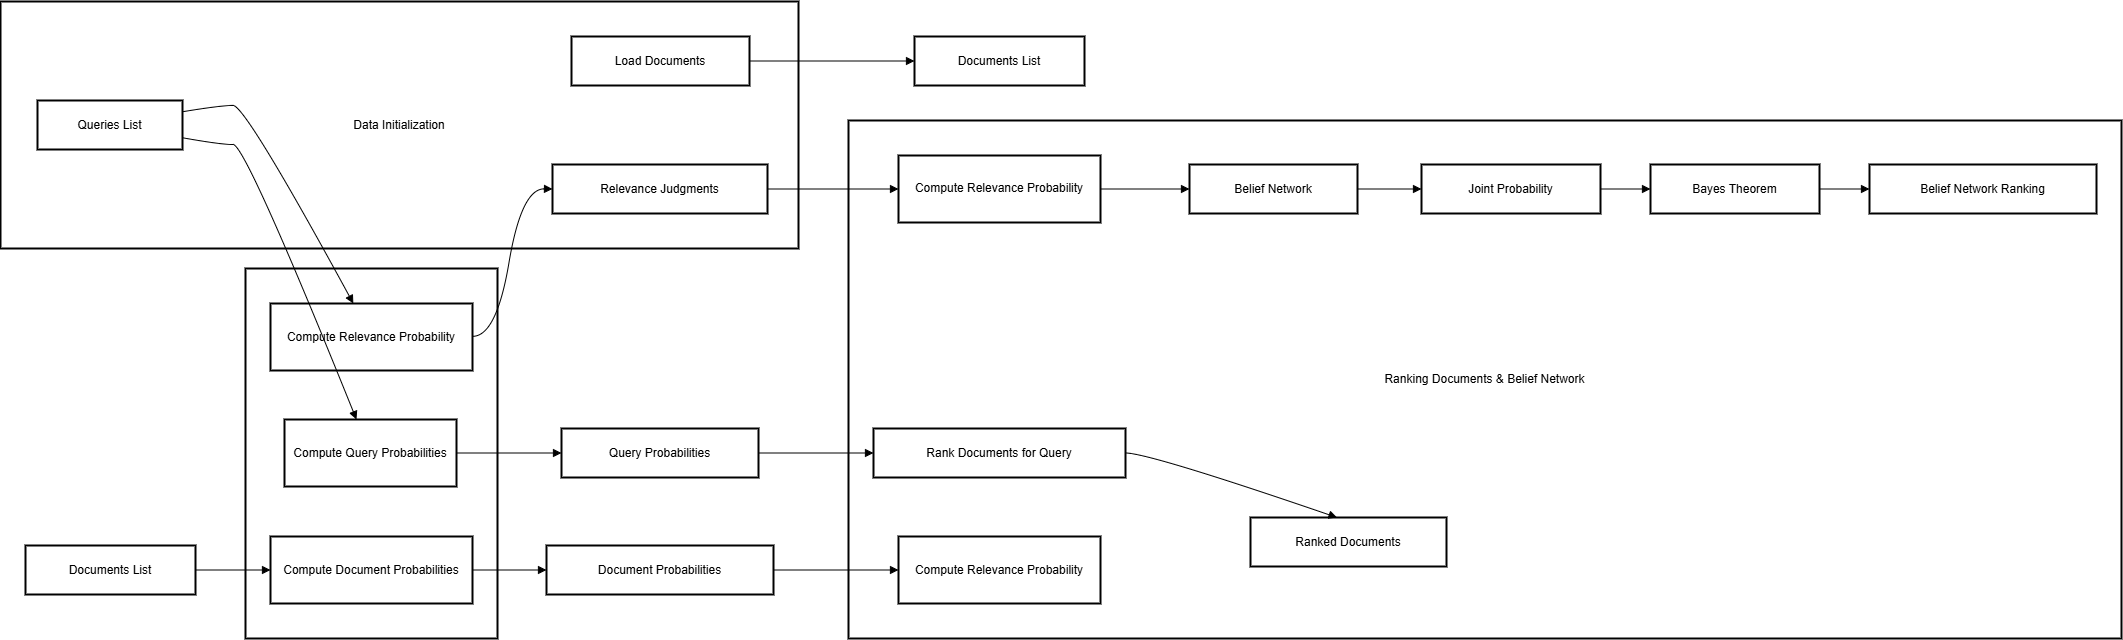

The diagram above was exported from draw.io. Its source (the exported page's mxGraphModel, read from the mxfile embedded in the PNG):
<mxGraphModel dx="1600" dy="851" grid="1" gridSize="10" guides="1" tooltips="1" connect="1" arrows="1" fold="1" page="1" pageScale="1" pageWidth="827" pageHeight="1169" math="0" shadow="0">
  <root>
    <mxCell id="0" />
    <mxCell id="1" parent="0" />
    <mxCell id="eQ6OQJ208QbVX5FJuLuF-1" value="Ranking Documents &amp; Belief Network" style="whiteSpace=wrap;strokeWidth=2;" vertex="1" parent="1">
      <mxGeometry x="868" y="139" width="1273" height="518" as="geometry" />
    </mxCell>
    <mxCell id="eQ6OQJ208QbVX5FJuLuF-2" value="Calculating Probabilities" style="whiteSpace=wrap;strokeWidth=2;" vertex="1" parent="1">
      <mxGeometry x="265" y="287" width="252" height="370" as="geometry" />
    </mxCell>
    <mxCell id="eQ6OQJ208QbVX5FJuLuF-3" value="Data Initialization" style="whiteSpace=wrap;strokeWidth=2;" vertex="1" parent="1">
      <mxGeometry x="20" y="20" width="798" height="247" as="geometry" />
    </mxCell>
    <mxCell id="eQ6OQJ208QbVX5FJuLuF-4" value="Load Documents" style="whiteSpace=wrap;strokeWidth=2;" vertex="1" parent="1">
      <mxGeometry x="591" y="55" width="178" height="49" as="geometry" />
    </mxCell>
    <mxCell id="eQ6OQJ208QbVX5FJuLuF-5" value="Documents List" style="whiteSpace=wrap;strokeWidth=2;" vertex="1" parent="1">
      <mxGeometry x="934" y="55" width="170" height="49" as="geometry" />
    </mxCell>
    <mxCell id="eQ6OQJ208QbVX5FJuLuF-6" value="Queries List" style="whiteSpace=wrap;strokeWidth=2;" vertex="1" parent="1">
      <mxGeometry x="57" y="119" width="145" height="49" as="geometry" />
    </mxCell>
    <mxCell id="eQ6OQJ208QbVX5FJuLuF-7" value="Compute Query Probabilities" style="whiteSpace=wrap;strokeWidth=2;" vertex="1" parent="1">
      <mxGeometry x="304" y="438" width="172" height="67" as="geometry" />
    </mxCell>
    <mxCell id="eQ6OQJ208QbVX5FJuLuF-8" value="Query Probabilities" style="whiteSpace=wrap;strokeWidth=2;" vertex="1" parent="1">
      <mxGeometry x="581" y="447" width="197" height="49" as="geometry" />
    </mxCell>
    <mxCell id="eQ6OQJ208QbVX5FJuLuF-9" value="Documents List" style="whiteSpace=wrap;strokeWidth=2;" vertex="1" parent="1">
      <mxGeometry x="45" y="564" width="170" height="49" as="geometry" />
    </mxCell>
    <mxCell id="eQ6OQJ208QbVX5FJuLuF-10" value="Compute Document Probabilities" style="whiteSpace=wrap;strokeWidth=2;" vertex="1" parent="1">
      <mxGeometry x="290" y="555" width="202" height="67" as="geometry" />
    </mxCell>
    <mxCell id="eQ6OQJ208QbVX5FJuLuF-11" value="Document Probabilities" style="whiteSpace=wrap;strokeWidth=2;" vertex="1" parent="1">
      <mxGeometry x="566" y="564" width="227" height="49" as="geometry" />
    </mxCell>
    <mxCell id="eQ6OQJ208QbVX5FJuLuF-12" value="Compute Relevance Probability" style="whiteSpace=wrap;strokeWidth=2;" vertex="1" parent="1">
      <mxGeometry x="290" y="322" width="202" height="67" as="geometry" />
    </mxCell>
    <mxCell id="eQ6OQJ208QbVX5FJuLuF-13" value="Relevance Judgments" style="whiteSpace=wrap;strokeWidth=2;" vertex="1" parent="1">
      <mxGeometry x="572" y="183" width="215" height="49" as="geometry" />
    </mxCell>
    <mxCell id="eQ6OQJ208QbVX5FJuLuF-14" value="Rank Documents for Query" style="whiteSpace=wrap;strokeWidth=2;" vertex="1" parent="1">
      <mxGeometry x="893" y="447" width="252" height="49" as="geometry" />
    </mxCell>
    <mxCell id="eQ6OQJ208QbVX5FJuLuF-15" value="Ranked Documents" style="whiteSpace=wrap;strokeWidth=2;" vertex="1" parent="1">
      <mxGeometry x="1270" y="536" width="196" height="49" as="geometry" />
    </mxCell>
    <mxCell id="eQ6OQJ208QbVX5FJuLuF-16" value="Compute Relevance Probability" style="whiteSpace=wrap;strokeWidth=2;" vertex="1" parent="1">
      <mxGeometry x="918" y="174" width="202" height="67" as="geometry" />
    </mxCell>
    <mxCell id="eQ6OQJ208QbVX5FJuLuF-17" value="Compute Relevance Probability" style="whiteSpace=wrap;strokeWidth=2;" vertex="1" parent="1">
      <mxGeometry x="918" y="555" width="202" height="67" as="geometry" />
    </mxCell>
    <mxCell id="eQ6OQJ208QbVX5FJuLuF-18" value="Belief Network" style="whiteSpace=wrap;strokeWidth=2;" vertex="1" parent="1">
      <mxGeometry x="1209" y="183" width="168" height="49" as="geometry" />
    </mxCell>
    <mxCell id="eQ6OQJ208QbVX5FJuLuF-19" value="Joint Probability" style="whiteSpace=wrap;strokeWidth=2;" vertex="1" parent="1">
      <mxGeometry x="1441" y="183" width="179" height="49" as="geometry" />
    </mxCell>
    <mxCell id="eQ6OQJ208QbVX5FJuLuF-20" value="Bayes Theorem" style="whiteSpace=wrap;strokeWidth=2;" vertex="1" parent="1">
      <mxGeometry x="1670" y="183" width="169" height="49" as="geometry" />
    </mxCell>
    <mxCell id="eQ6OQJ208QbVX5FJuLuF-21" value="Belief Network Ranking" style="whiteSpace=wrap;strokeWidth=2;" vertex="1" parent="1">
      <mxGeometry x="1889" y="183" width="227" height="49" as="geometry" />
    </mxCell>
    <mxCell id="eQ6OQJ208QbVX5FJuLuF-22" value="" style="curved=1;startArrow=none;endArrow=block;exitX=1;exitY=0.5;entryX=0;entryY=0.5;rounded=0;" edge="1" parent="1" source="eQ6OQJ208QbVX5FJuLuF-4" target="eQ6OQJ208QbVX5FJuLuF-5">
      <mxGeometry relative="1" as="geometry">
        <Array as="points" />
      </mxGeometry>
    </mxCell>
    <mxCell id="eQ6OQJ208QbVX5FJuLuF-23" value="" style="curved=1;startArrow=none;endArrow=block;exitX=1;exitY=0.76;entryX=0.42;entryY=0.01;rounded=0;" edge="1" parent="1" source="eQ6OQJ208QbVX5FJuLuF-6" target="eQ6OQJ208QbVX5FJuLuF-7">
      <mxGeometry relative="1" as="geometry">
        <Array as="points">
          <mxPoint x="240" y="163" />
          <mxPoint x="265" y="163" />
        </Array>
      </mxGeometry>
    </mxCell>
    <mxCell id="eQ6OQJ208QbVX5FJuLuF-24" value="" style="curved=1;startArrow=none;endArrow=block;exitX=1;exitY=0.5;entryX=0;entryY=0.5;rounded=0;" edge="1" parent="1" source="eQ6OQJ208QbVX5FJuLuF-7" target="eQ6OQJ208QbVX5FJuLuF-8">
      <mxGeometry relative="1" as="geometry">
        <Array as="points" />
      </mxGeometry>
    </mxCell>
    <mxCell id="eQ6OQJ208QbVX5FJuLuF-25" value="" style="curved=1;startArrow=none;endArrow=block;exitX=1;exitY=0.5;entryX=0;entryY=0.5;rounded=0;" edge="1" parent="1" source="eQ6OQJ208QbVX5FJuLuF-9" target="eQ6OQJ208QbVX5FJuLuF-10">
      <mxGeometry relative="1" as="geometry">
        <Array as="points" />
      </mxGeometry>
    </mxCell>
    <mxCell id="eQ6OQJ208QbVX5FJuLuF-26" value="" style="curved=1;startArrow=none;endArrow=block;exitX=1;exitY=0.5;entryX=0;entryY=0.5;rounded=0;" edge="1" parent="1" source="eQ6OQJ208QbVX5FJuLuF-10" target="eQ6OQJ208QbVX5FJuLuF-11">
      <mxGeometry relative="1" as="geometry">
        <Array as="points" />
      </mxGeometry>
    </mxCell>
    <mxCell id="eQ6OQJ208QbVX5FJuLuF-27" value="" style="curved=1;startArrow=none;endArrow=block;exitX=1;exitY=0.23;entryX=0.41;entryY=0;rounded=0;" edge="1" parent="1" source="eQ6OQJ208QbVX5FJuLuF-6" target="eQ6OQJ208QbVX5FJuLuF-12">
      <mxGeometry relative="1" as="geometry">
        <Array as="points">
          <mxPoint x="240" y="124" />
          <mxPoint x="265" y="124" />
        </Array>
      </mxGeometry>
    </mxCell>
    <mxCell id="eQ6OQJ208QbVX5FJuLuF-28" value="" style="curved=1;startArrow=none;endArrow=block;exitX=1;exitY=0.49;entryX=0;entryY=0.5;rounded=0;" edge="1" parent="1" source="eQ6OQJ208QbVX5FJuLuF-12" target="eQ6OQJ208QbVX5FJuLuF-13">
      <mxGeometry relative="1" as="geometry">
        <Array as="points">
          <mxPoint x="516" y="355" />
          <mxPoint x="541" y="207" />
        </Array>
      </mxGeometry>
    </mxCell>
    <mxCell id="eQ6OQJ208QbVX5FJuLuF-29" value="" style="curved=1;startArrow=none;endArrow=block;exitX=1;exitY=0.5;entryX=0;entryY=0.5;rounded=0;" edge="1" parent="1" source="eQ6OQJ208QbVX5FJuLuF-8" target="eQ6OQJ208QbVX5FJuLuF-14">
      <mxGeometry relative="1" as="geometry">
        <Array as="points" />
      </mxGeometry>
    </mxCell>
    <mxCell id="eQ6OQJ208QbVX5FJuLuF-30" value="" style="curved=1;startArrow=none;endArrow=block;exitX=1;exitY=0.5;entryX=0.44;entryY=-0.01;rounded=0;" edge="1" parent="1" source="eQ6OQJ208QbVX5FJuLuF-14" target="eQ6OQJ208QbVX5FJuLuF-15">
      <mxGeometry relative="1" as="geometry">
        <Array as="points">
          <mxPoint x="1170" y="472" />
        </Array>
      </mxGeometry>
    </mxCell>
    <mxCell id="eQ6OQJ208QbVX5FJuLuF-31" value="" style="curved=1;startArrow=none;endArrow=block;exitX=1;exitY=0.5;entryX=0;entryY=0.5;rounded=0;" edge="1" parent="1" source="eQ6OQJ208QbVX5FJuLuF-13" target="eQ6OQJ208QbVX5FJuLuF-16">
      <mxGeometry relative="1" as="geometry">
        <Array as="points" />
      </mxGeometry>
    </mxCell>
    <mxCell id="eQ6OQJ208QbVX5FJuLuF-32" value="" style="curved=1;startArrow=none;endArrow=block;exitX=1;exitY=0.5;entryX=0;entryY=0.5;rounded=0;" edge="1" parent="1" source="eQ6OQJ208QbVX5FJuLuF-11" target="eQ6OQJ208QbVX5FJuLuF-17">
      <mxGeometry relative="1" as="geometry">
        <Array as="points" />
      </mxGeometry>
    </mxCell>
    <mxCell id="eQ6OQJ208QbVX5FJuLuF-33" value="" style="curved=1;startArrow=none;endArrow=block;exitX=1;exitY=0.5;entryX=0;entryY=0.5;rounded=0;" edge="1" parent="1" source="eQ6OQJ208QbVX5FJuLuF-16" target="eQ6OQJ208QbVX5FJuLuF-18">
      <mxGeometry relative="1" as="geometry">
        <Array as="points" />
      </mxGeometry>
    </mxCell>
    <mxCell id="eQ6OQJ208QbVX5FJuLuF-34" value="" style="curved=1;startArrow=none;endArrow=block;exitX=1;exitY=0.5;entryX=0;entryY=0.5;rounded=0;" edge="1" parent="1" source="eQ6OQJ208QbVX5FJuLuF-18" target="eQ6OQJ208QbVX5FJuLuF-19">
      <mxGeometry relative="1" as="geometry">
        <Array as="points" />
      </mxGeometry>
    </mxCell>
    <mxCell id="eQ6OQJ208QbVX5FJuLuF-35" value="" style="curved=1;startArrow=none;endArrow=block;exitX=1;exitY=0.5;entryX=0;entryY=0.5;rounded=0;" edge="1" parent="1" source="eQ6OQJ208QbVX5FJuLuF-19" target="eQ6OQJ208QbVX5FJuLuF-20">
      <mxGeometry relative="1" as="geometry">
        <Array as="points" />
      </mxGeometry>
    </mxCell>
    <mxCell id="eQ6OQJ208QbVX5FJuLuF-36" value="" style="curved=1;startArrow=none;endArrow=block;exitX=1;exitY=0.5;entryX=0;entryY=0.5;rounded=0;" edge="1" parent="1" source="eQ6OQJ208QbVX5FJuLuF-20" target="eQ6OQJ208QbVX5FJuLuF-21">
      <mxGeometry relative="1" as="geometry">
        <Array as="points" />
      </mxGeometry>
    </mxCell>
  </root>
</mxGraphModel>